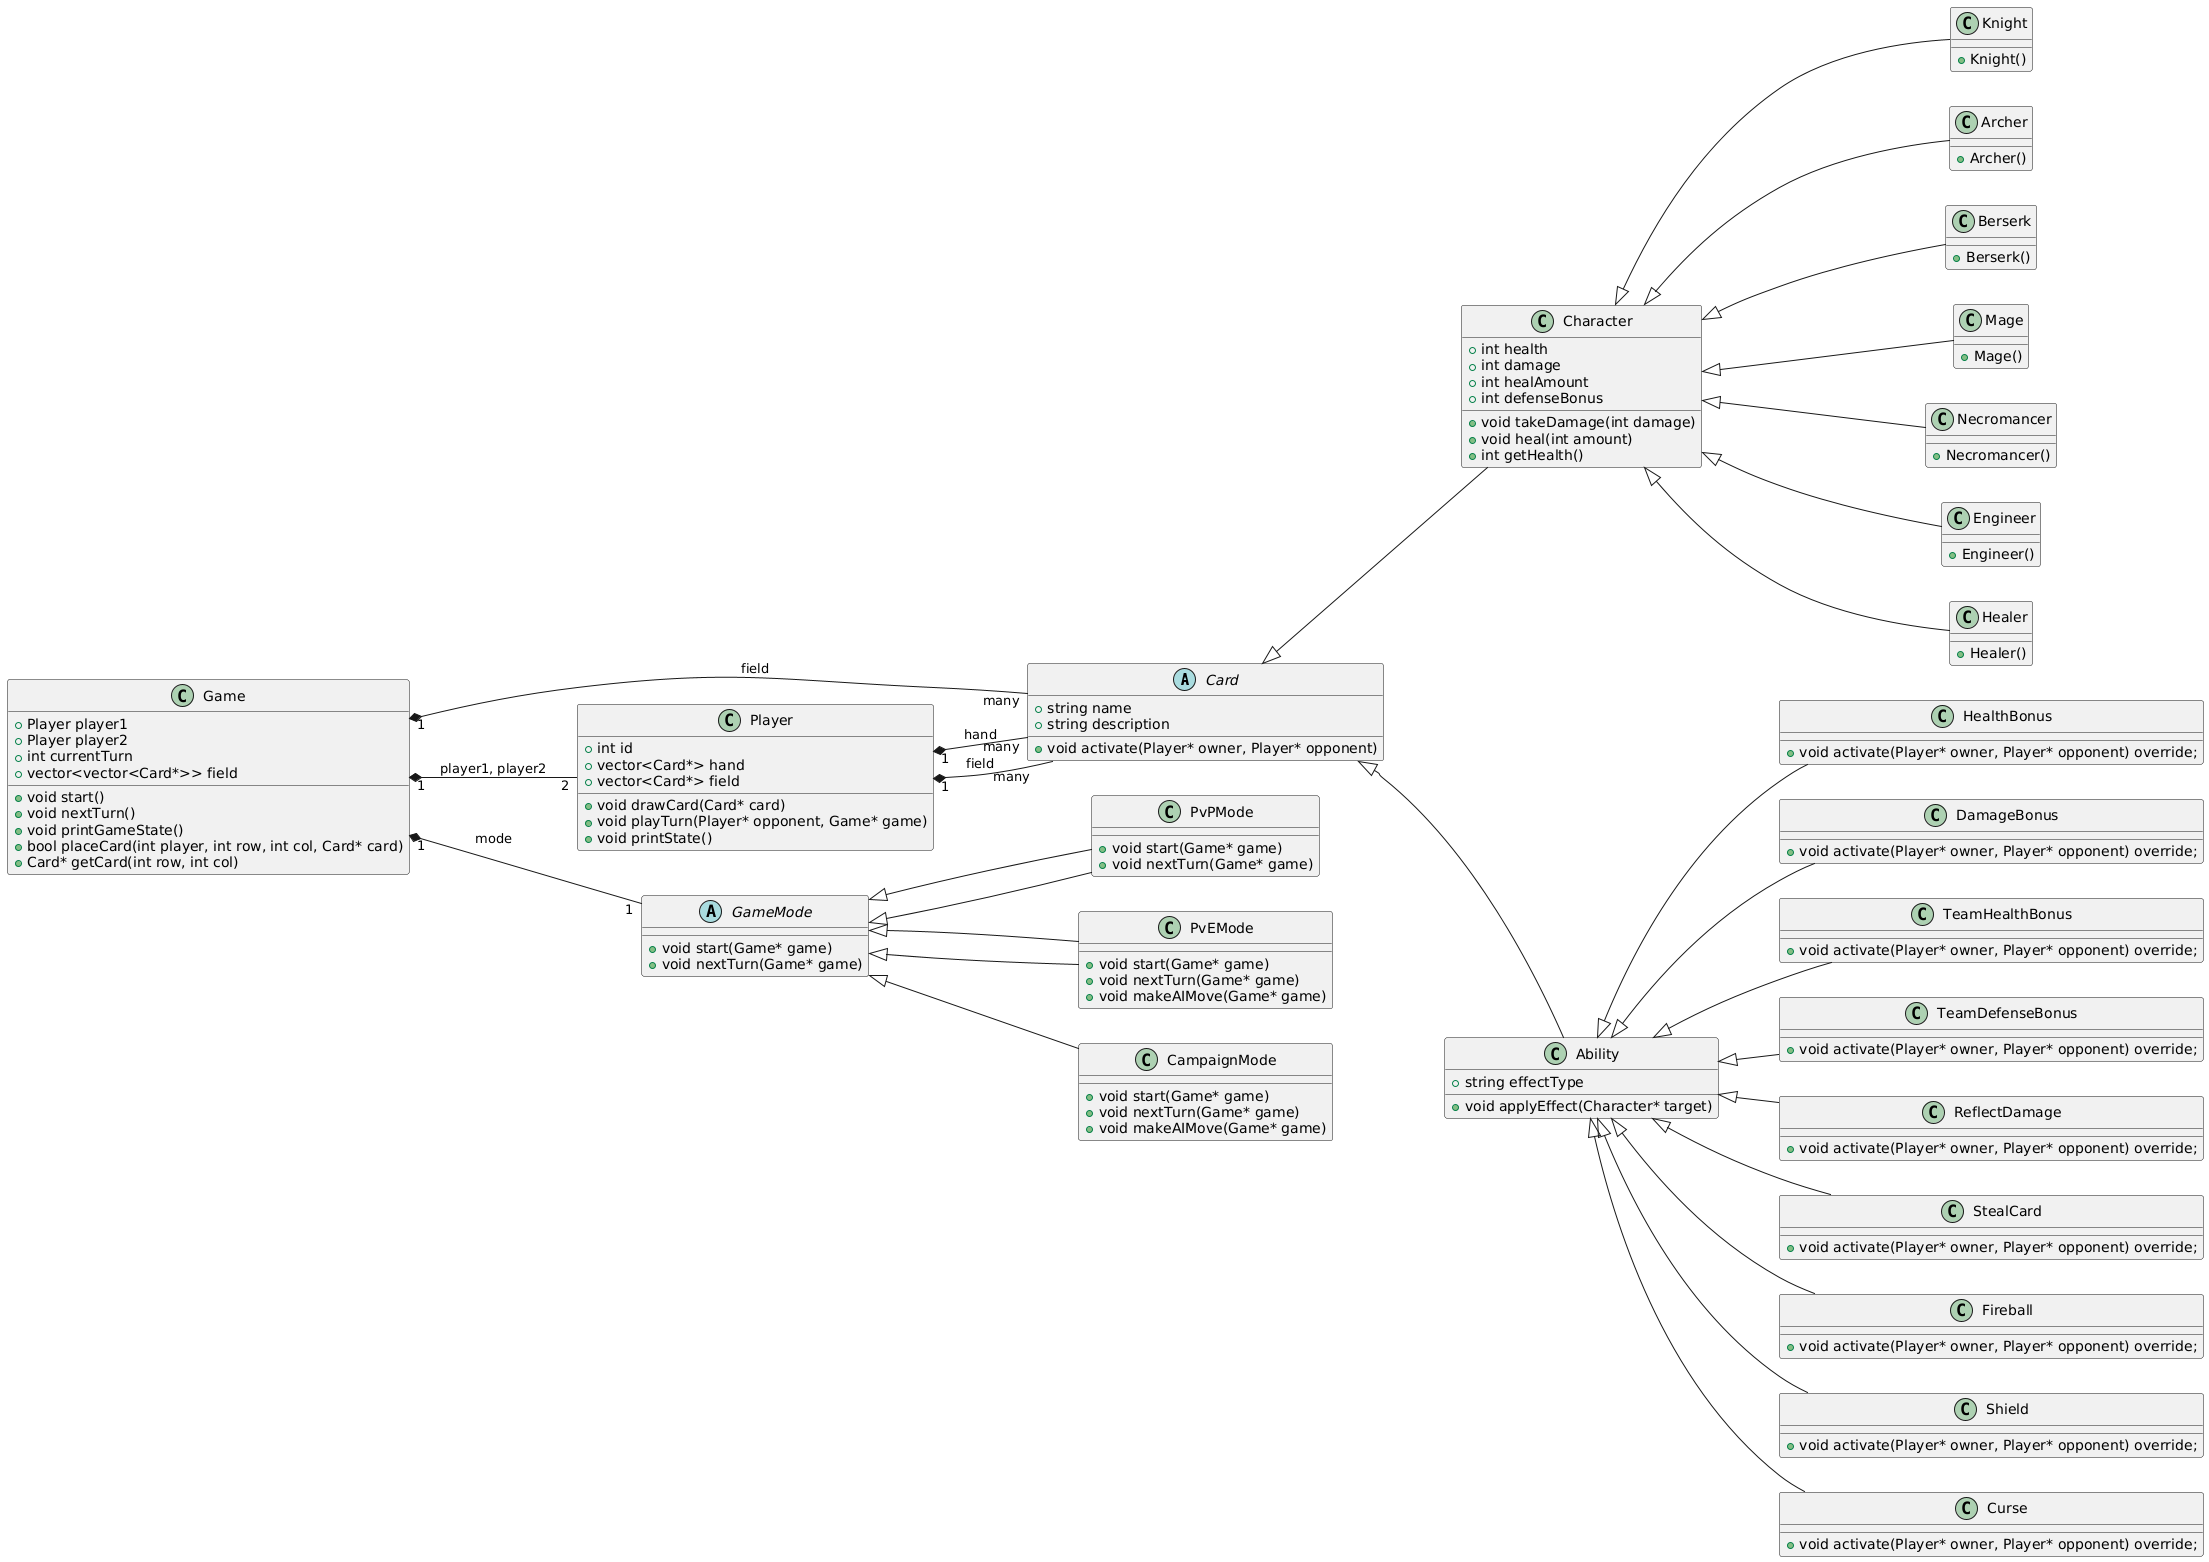

The diagram above was rendered by PlantUML. Its source (embedded in the PNG):
@startuml
left to right direction

abstract Card {
    +string name
    +string description
    +void activate(Player* owner, Player* opponent)
}

class Character extends Card {
    +int health
    +int damage
    +int healAmount
    +int defenseBonus
    +void takeDamage(int damage)
    +void heal(int amount)
    +int getHealth()
}

class Ability extends Card {
    +string effectType
    +void applyEffect(Character* target)
}

class Player {
    +int id
    +vector<Card*> hand
    +vector<Card*> field
    +void drawCard(Card* card)
    +void playTurn(Player* opponent, Game* game)
    +void printState()
}

class Game {
    +Player player1
    +Player player2
    +int currentTurn
    +vector<vector<Card*>> field
    +void start()
    +void nextTurn()
    +void printGameState()
    +bool placeCard(int player, int row, int col, Card* card)
    +Card* getCard(int row, int col)
}

abstract GameMode {
    +void start(Game* game)
    +void nextTurn(Game* game)
}

class PvPMode extends GameMode {
    +void start(Game* game)
    +void nextTurn(Game* game)
}

class PvEMode extends GameMode {
    +void start(Game* game)
    +void nextTurn(Game* game)
    +void makeAIMove(Game* game)
}

class CampaignMode extends GameMode {
    +void start(Game* game)
    +void nextTurn(Game* game)
    +void makeAIMove(Game* game)
}

class HealthBonus extends Ability {
    +void activate(Player* owner, Player* opponent) override;
}

class DamageBonus extends Ability {
    +void activate(Player* owner, Player* opponent) override;
}

class TeamHealthBonus extends Ability {
    +void activate(Player* owner, Player* opponent) override;
}

class TeamDefenseBonus extends Ability {
    +void activate(Player* owner, Player* opponent) override;
}

class ReflectDamage extends Ability {
    +void activate(Player* owner, Player* opponent) override;
}

class StealCard extends Ability {
    +void activate(Player* owner, Player* opponent) override;
}

class Fireball extends Ability {
    +void activate(Player* owner, Player* opponent) override;
}

class Shield extends Ability {
    +void activate(Player* owner, Player* opponent) override;
}

class Curse extends Ability {
    +void activate(Player* owner, Player* opponent) override;
}



class Knight extends Character {
    +Knight()
}

class Archer extends Character {
    +Archer()
}

class Berserk extends Character {
    +Berserk()
}

class Mage extends Character {
    +Mage()
}

class Necromancer extends Character {
    +Necromancer()
}

class Engineer extends Character {
    +Engineer()
}

class Healer extends Character {
    +Healer()
}

Game "1" *-- "1" GameMode : mode
GameMode <|-- PvPMode
GameMode <|-- PvEMode
Player "1" *-- "many" Card : hand
Player "1" *-- "many" Card : field
Game "1" *-- "2" Player : player1, player2
Game "1" *-- "many" Card : field
@enduml